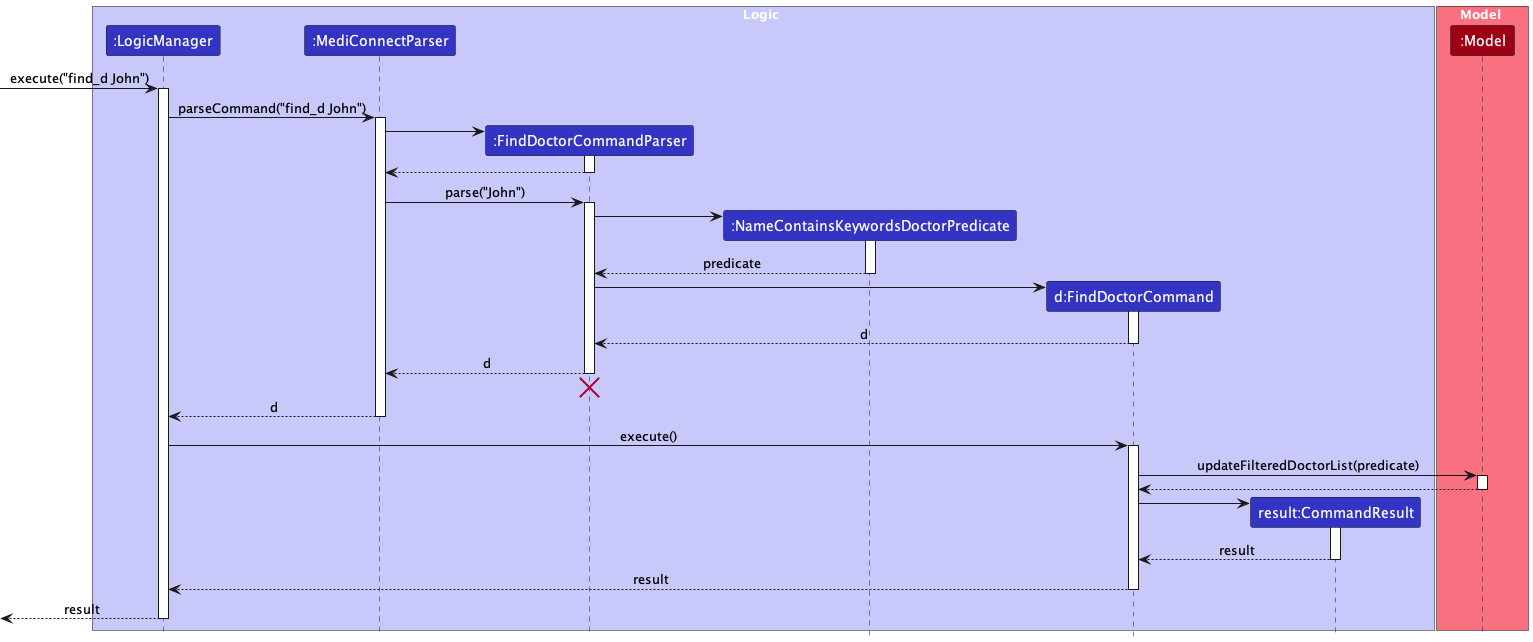

The diagram above was rendered by PlantUML. Its source (embedded in the PNG):
@startuml
!include style.puml
skinparam ArrowFontStyle plain

box Logic LOGIC_COLOR_T1
participant ":LogicManager" as LogicManager LOGIC_COLOR
participant ":MediConnectParser" as MediConnectParser LOGIC_COLOR
participant ":FindDoctorCommandParser" as FindDoctorCommandParser LOGIC_COLOR
participant ":NameContainsKeywordsDoctorPredicate" as NameContainsKeywordsDoctorPredicate LOGIC_COLOR
participant "d:FindDoctorCommand" as FindDoctorCommand LOGIC_COLOR
participant "result:CommandResult" as CommandResult LOGIC_COLOR
end box

box Model MODEL_COLOR_T1
participant ":Model" as Model MODEL_COLOR
end box

[-> LogicManager : execute("find_d John")
activate LogicManager

LogicManager -> MediConnectParser : parseCommand("find_d John")
activate MediConnectParser

create FindDoctorCommandParser
MediConnectParser -> FindDoctorCommandParser
activate FindDoctorCommandParser


FindDoctorCommandParser --> MediConnectParser
deactivate FindDoctorCommandParser

MediConnectParser -> FindDoctorCommandParser : parse("John")
activate FindDoctorCommandParser

create NameContainsKeywordsDoctorPredicate
FindDoctorCommandParser -> NameContainsKeywordsDoctorPredicate
activate NameContainsKeywordsDoctorPredicate
NameContainsKeywordsDoctorPredicate --> FindDoctorCommandParser : predicate
deactivate NameContainsKeywordsDoctorPredicate

create FindDoctorCommand
FindDoctorCommandParser -> FindDoctorCommand :
activate FindDoctorCommand



FindDoctorCommand --> FindDoctorCommandParser : d
deactivate FindDoctorCommand

FindDoctorCommandParser --> MediConnectParser : d
deactivate FindDoctorCommandParser
'Hidden arrow to position the destroy marker below the end of the activation bar.
FindDoctorCommandParser -[hidden]-> MediConnectParser
destroy FindDoctorCommandParser

MediConnectParser --> LogicManager : d
deactivate MediConnectParser

LogicManager -> FindDoctorCommand : execute()
activate FindDoctorCommand

FindDoctorCommand -> Model : updateFilteredDoctorList(predicate)
activate Model

Model --> FindDoctorCommand
deactivate Model

create CommandResult
FindDoctorCommand -> CommandResult
activate CommandResult

CommandResult --> FindDoctorCommand : result
deactivate CommandResult

FindDoctorCommand --> LogicManager : result
deactivate FindDoctorCommand

[<--LogicManager : result
deactivate LogicManager
@enduml